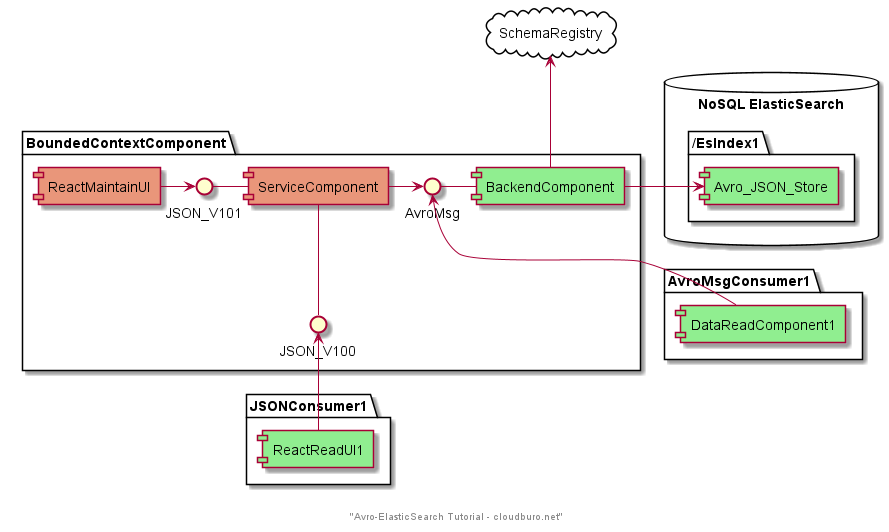

The diagram above was rendered by PlantUML. Its source (embedded in the PNG):
@startuml

footer "Avro-ElasticSearch Tutorial - cloudburo.net"

database "NoSQL ElasticSearch" {
    folder /EsIndex1  {
    [Avro_JSON_Store]
    }
}

cloud "SchemaRegistry" {
}

package "BoundedContextComponent" {
component Avro_JSON_Store #LightGreen
component ReactMaintainUI #DarkSalmon
component BackendComponent #LightGreen
component ServiceComponent #DarkSalmon
JSON_V100 -up- [ServiceComponent]
JSON_V101 - [ServiceComponent]
[ReactMaintainUI] -> JSON_V101

AvroMsg - [BackendComponent]
[ServiceComponent] -> AvroMsg
[BackendComponent] -> Avro_JSON_Store
[BackendComponent] -up-> SchemaRegistry
}

package "JSONConsumer1" {
component ReactReadUI1 #LightGreen
[ReactReadUI1] -up-> JSON_V100
}

package "AvroMsgConsumer1" {
component DataReadComponent1 #LightGreen
[DataReadComponent1] -up-> AvroMsg
}






@enduml